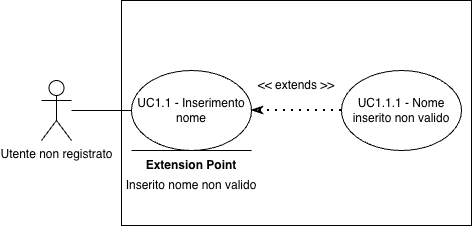

The diagram above was exported from draw.io. Its source (the exported page's mxGraphModel, read from the mxfile embedded in the PNG):
<mxGraphModel dx="976" dy="600" grid="1" gridSize="10" guides="1" tooltips="1" connect="1" arrows="1" fold="1" page="1" pageScale="1" pageWidth="827" pageHeight="1169" math="0" shadow="0">
  <root>
    <mxCell id="0" />
    <mxCell id="1" parent="0" />
    <mxCell id="IV0k-OmOQZ7nWXkwC5CO-1" value="Utente non registrato" style="shape=umlActor;verticalLabelPosition=bottom;verticalAlign=top;html=1;outlineConnect=0;" vertex="1" parent="1">
      <mxGeometry x="110" y="210" width="30" height="60" as="geometry" />
    </mxCell>
    <mxCell id="IV0k-OmOQZ7nWXkwC5CO-2" value="" style="rounded=0;whiteSpace=wrap;html=1;" vertex="1" parent="1">
      <mxGeometry x="190" y="130" width="350" height="225" as="geometry" />
    </mxCell>
    <mxCell id="IV0k-OmOQZ7nWXkwC5CO-3" value="UC1.1 - Inserimento nome" style="ellipse;whiteSpace=wrap;html=1;" vertex="1" parent="1">
      <mxGeometry x="200" y="200" width="120" height="80" as="geometry" />
    </mxCell>
    <mxCell id="IV0k-OmOQZ7nWXkwC5CO-4" value="UC1.1.1 - Nome inserito non valido" style="ellipse;whiteSpace=wrap;html=1;" vertex="1" parent="1">
      <mxGeometry x="410" y="200" width="120" height="80" as="geometry" />
    </mxCell>
    <mxCell id="IV0k-OmOQZ7nWXkwC5CO-9" value="" style="endArrow=classicThin;dashed=1;html=1;dashPattern=1 3;strokeWidth=2;rounded=0;entryX=1;entryY=0.5;entryDx=0;entryDy=0;exitX=0;exitY=0.5;exitDx=0;exitDy=0;endFill=0;startArrow=none;startFill=0;" edge="1" parent="1" source="IV0k-OmOQZ7nWXkwC5CO-4" target="IV0k-OmOQZ7nWXkwC5CO-3">
      <mxGeometry width="50" height="50" relative="1" as="geometry">
        <mxPoint x="390" y="420" as="sourcePoint" />
        <mxPoint x="440" y="370" as="targetPoint" />
      </mxGeometry>
    </mxCell>
    <mxCell id="IV0k-OmOQZ7nWXkwC5CO-10" value="" style="endArrow=none;html=1;rounded=0;entryX=0;entryY=0.5;entryDx=0;entryDy=0;" edge="1" parent="1" source="IV0k-OmOQZ7nWXkwC5CO-1" target="IV0k-OmOQZ7nWXkwC5CO-3">
      <mxGeometry width="50" height="50" relative="1" as="geometry">
        <mxPoint x="390" y="420" as="sourcePoint" />
        <mxPoint x="440" y="370" as="targetPoint" />
      </mxGeometry>
    </mxCell>
    <mxCell id="IV0k-OmOQZ7nWXkwC5CO-11" value="&amp;lt;&amp;lt; extends &amp;gt;&amp;gt;" style="text;html=1;whiteSpace=wrap;strokeColor=none;fillColor=none;align=center;verticalAlign=middle;rounded=0;" vertex="1" parent="1">
      <mxGeometry x="320" y="200" width="90" height="30" as="geometry" />
    </mxCell>
    <mxCell id="IV0k-OmOQZ7nWXkwC5CO-13" value="&lt;b&gt;Extension Point&lt;/b&gt;" style="text;html=1;whiteSpace=wrap;strokeColor=none;fillColor=none;align=center;verticalAlign=middle;rounded=0;" vertex="1" parent="1">
      <mxGeometry x="200" y="280" width="120" height="30" as="geometry" />
    </mxCell>
    <mxCell id="IV0k-OmOQZ7nWXkwC5CO-14" value="" style="endArrow=none;html=1;rounded=0;" edge="1" parent="1">
      <mxGeometry width="50" height="50" relative="1" as="geometry">
        <mxPoint x="200" y="280" as="sourcePoint" />
        <mxPoint x="320" y="280" as="targetPoint" />
      </mxGeometry>
    </mxCell>
    <mxCell id="IV0k-OmOQZ7nWXkwC5CO-15" value="Inserito nome non valido" style="text;html=1;whiteSpace=wrap;strokeColor=none;fillColor=none;align=center;verticalAlign=middle;rounded=0;" vertex="1" parent="1">
      <mxGeometry x="190" y="300" width="140" height="30" as="geometry" />
    </mxCell>
  </root>
</mxGraphModel>